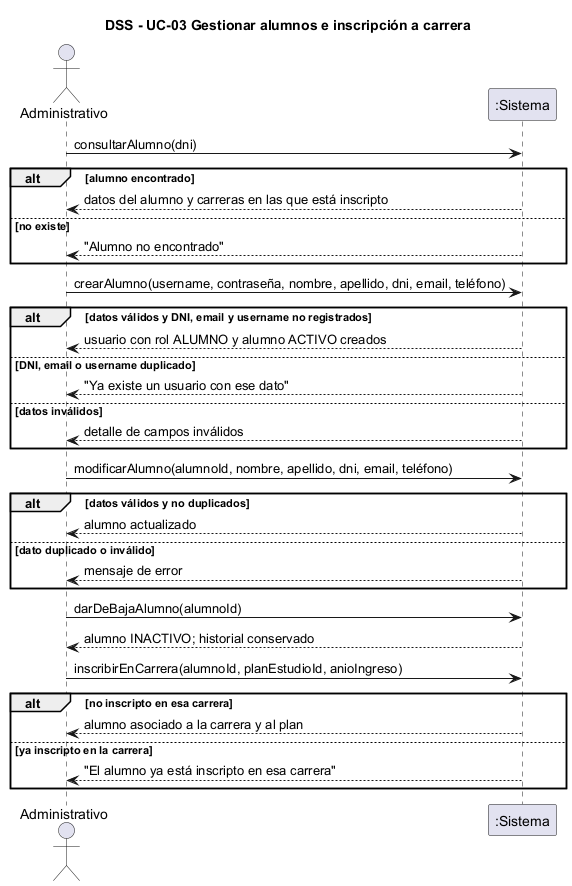

The diagram above was rendered by PlantUML. Its source (embedded in the PNG):
@startuml dss-crear-alumno
skinparam shadowing false
title DSS - UC-03 Gestionar alumnos e inscripción a carrera
actor "Administrativo" as U
participant ":Sistema" as S
U -> S : consultarAlumno(dni)
alt alumno encontrado
  S --> U : datos del alumno y carreras en las que está inscripto
else no existe
  S --> U : "Alumno no encontrado"
end
U -> S : crearAlumno(username, contraseña, nombre, apellido, dni, email, teléfono)
alt datos válidos y DNI, email y username no registrados
  S --> U : usuario con rol ALUMNO y alumno ACTIVO creados
else DNI, email o username duplicado
  S --> U : "Ya existe un usuario con ese dato"
else datos inválidos
  S --> U : detalle de campos inválidos
end
U -> S : modificarAlumno(alumnoId, nombre, apellido, dni, email, teléfono)
alt datos válidos y no duplicados
  S --> U : alumno actualizado
else dato duplicado o inválido
  S --> U : mensaje de error
end
U -> S : darDeBajaAlumno(alumnoId)
S --> U : alumno INACTIVO; historial conservado
U -> S : inscribirEnCarrera(alumnoId, planEstudioId, anioIngreso)
alt no inscripto en esa carrera
  S --> U : alumno asociado a la carrera y al plan
else ya inscripto en la carrera
  S --> U : "El alumno ya está inscripto en esa carrera"
end
@enduml